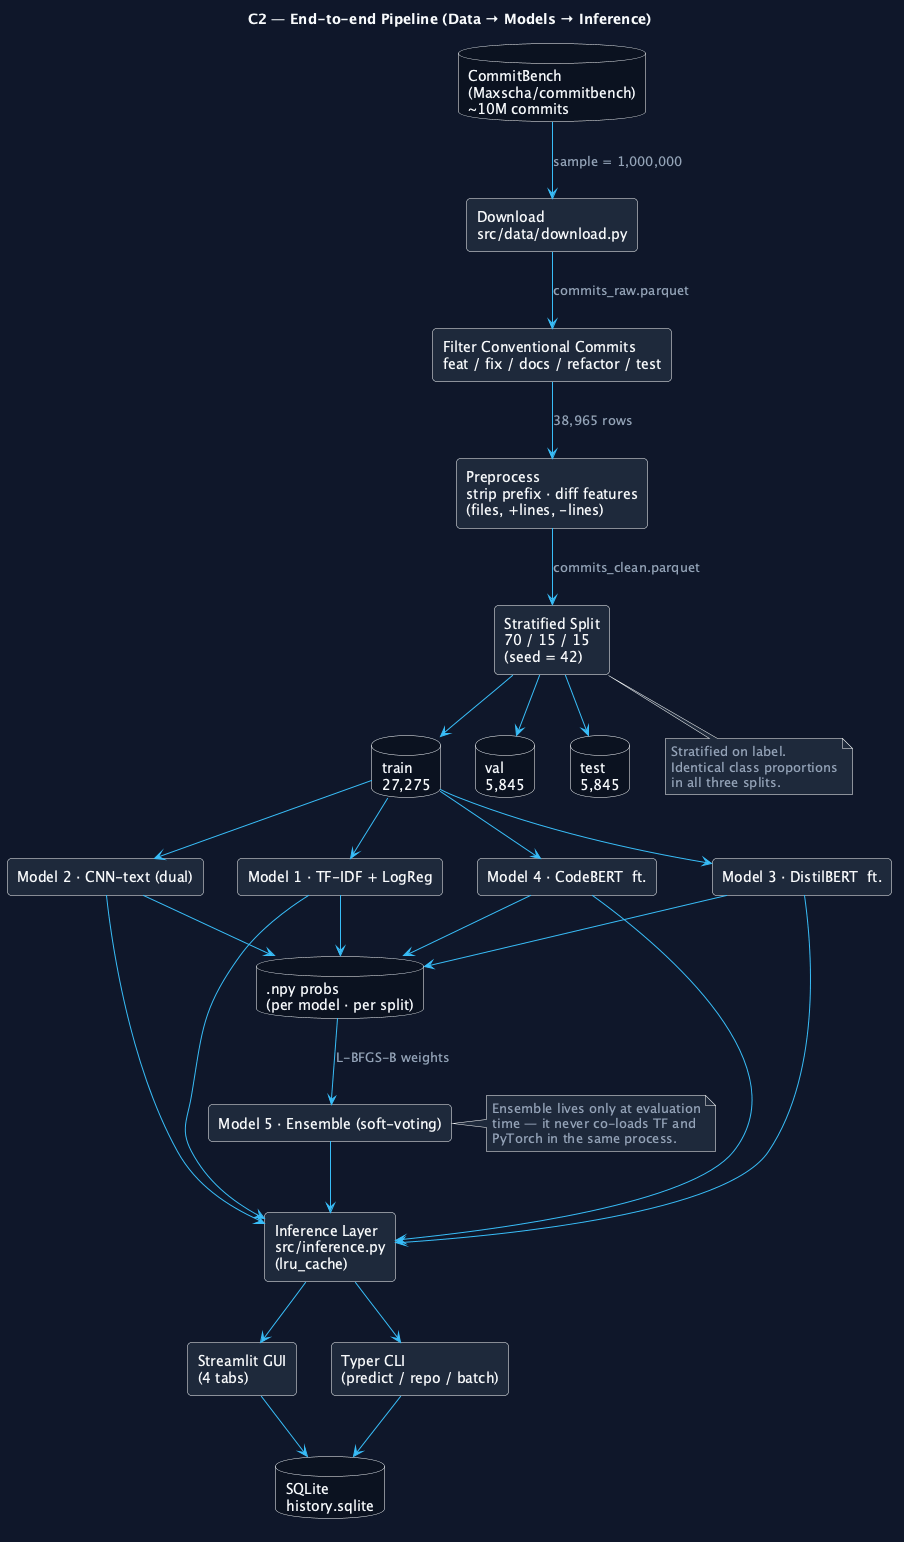

The diagram above was rendered by PlantUML. Its source (embedded in the PNG):
@startuml 05_architecture_pipeline
' Figure 5 — Proposed Model Architecture / End-to-end Pipeline
' From CommitBench raw down to a served prediction.

skinparam backgroundColor #0F172A
skinparam shadowing false
skinparam defaultFontName "Fira Sans"
skinparam defaultFontColor #F8FAFC

skinparam rectangle {
  BorderColor rgba(148,163,184,0.30)
  BackgroundColor #1E293B
  FontColor #F8FAFC
  RoundCorner 8
}
skinparam database {
  BorderColor rgba(148,163,184,0.30)
  BackgroundColor #0B1220
  FontColor #F8FAFC
}
skinparam ArrowColor #38BDF8
skinparam ArrowFontColor #94A3B8
skinparam ArrowFontName "Fira Code"
skinparam noteFontColor #94A3B8
skinparam noteBackgroundColor #1E293B
skinparam noteBorderColor rgba(148,163,184,0.18)

title C2 — End-to-end Pipeline (Data → Models → Inference)

database "CommitBench\n(Maxscha/commitbench)\n~10M commits" as DS

rectangle "Download\nsrc/data/download.py" as DL
rectangle "Filter Conventional Commits\nfeat / fix / docs / refactor / test" as FILT
rectangle "Preprocess\nstrip prefix · diff features\n(files, +lines, -lines)" as PRE
rectangle "Stratified Split\n70 / 15 / 15\n(seed = 42)" as SPLIT

database "train\n27,275" as TR
database "val\n5,845" as VA
database "test\n5,845" as TE

rectangle "Model 1 · TF-IDF + LogReg" as M1
rectangle "Model 2 · CNN-text (dual)" as M2
rectangle "Model 3 · DistilBERT  ft." as M3
rectangle "Model 4 · CodeBERT  ft." as M4
rectangle "Model 5 · Ensemble (soft-voting)" as M5

database ".npy probs\n(per model · per split)" as PB
rectangle "Inference Layer\nsrc/inference.py\n(lru_cache)" as INF

rectangle "Streamlit GUI\n(4 tabs)" as ST
rectangle "Typer CLI\n(predict / repo / batch)" as CLI
database "SQLite\nhistory.sqlite" as DB

DS --> DL  : sample = 1,000,000
DL --> FILT : commits_raw.parquet
FILT --> PRE : 38,965 rows
PRE --> SPLIT : commits_clean.parquet
SPLIT --> TR
SPLIT --> VA
SPLIT --> TE

TR --> M1
TR --> M2
TR --> M3
TR --> M4

M1 --> PB
M2 --> PB
M3 --> PB
M4 --> PB
PB --> M5  : L-BFGS-B weights

M1 --> INF
M2 --> INF
M3 --> INF
M4 --> INF
M5 --> INF

INF --> ST
INF --> CLI
ST --> DB
CLI --> DB

note bottom of SPLIT
  Stratified on label.
  Identical class proportions
  in all three splits.
end note

note right of M5
  Ensemble lives only at evaluation
  time — it never co-loads TF and
  PyTorch in the same process.
end note

@enduml